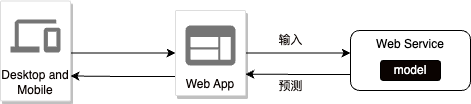

The diagram above was exported from draw.io. Its source (the exported page's mxGraphModel, read from the mxfile embedded in the PNG):
<mxGraphModel dx="933" dy="743" grid="1" gridSize="10" guides="1" tooltips="1" connect="1" arrows="1" fold="1" page="1" pageScale="1" pageWidth="850" pageHeight="1100" math="0" shadow="0">
  <root>
    <mxCell id="0" />
    <mxCell id="1" parent="0" />
    <mxCell id="1tQRFE6OnDgkAdYfT9GC-12" style="edgeStyle=orthogonalEdgeStyle;rounded=0;orthogonalLoop=1;jettySize=auto;html=1;entryX=0;entryY=0.5;entryDx=0;entryDy=0;fontColor=#0A0301;" edge="1" parent="1" source="1tQRFE6OnDgkAdYfT9GC-3" target="1tQRFE6OnDgkAdYfT9GC-5">
      <mxGeometry relative="1" as="geometry">
        <Array as="points">
          <mxPoint x="303" y="283" />
        </Array>
      </mxGeometry>
    </mxCell>
    <mxCell id="1tQRFE6OnDgkAdYfT9GC-3" value="Desktop and Mobile" style="strokeColor=#dddddd;shadow=1;strokeWidth=1;rounded=1;absoluteArcSize=1;arcSize=2;labelPosition=center;verticalLabelPosition=middle;align=center;verticalAlign=bottom;spacingLeft=0;fontColor=#0A0301;fontSize=12;whiteSpace=wrap;spacingBottom=2;" vertex="1" parent="1">
      <mxGeometry x="180" y="230.5" width="70" height="100" as="geometry" />
    </mxCell>
    <mxCell id="1tQRFE6OnDgkAdYfT9GC-4" value="" style="sketch=0;dashed=0;connectable=0;html=1;fillColor=#757575;strokeColor=none;shape=mxgraph.gcp2.desktop_and_mobile;part=1;" vertex="1" parent="1tQRFE6OnDgkAdYfT9GC-3">
      <mxGeometry x="0.5" width="50" height="33" relative="1" as="geometry">
        <mxPoint x="-25" y="18.5" as="offset" />
      </mxGeometry>
    </mxCell>
    <mxCell id="1tQRFE6OnDgkAdYfT9GC-10" value="" style="edgeStyle=orthogonalEdgeStyle;rounded=0;orthogonalLoop=1;jettySize=auto;html=1;fontColor=#FFFFFF;" edge="1" parent="1" source="1tQRFE6OnDgkAdYfT9GC-5" target="1tQRFE6OnDgkAdYfT9GC-7">
      <mxGeometry relative="1" as="geometry">
        <Array as="points">
          <mxPoint x="500" y="283" />
          <mxPoint x="500" y="283" />
        </Array>
      </mxGeometry>
    </mxCell>
    <mxCell id="1tQRFE6OnDgkAdYfT9GC-14" style="edgeStyle=orthogonalEdgeStyle;rounded=0;orthogonalLoop=1;jettySize=auto;html=1;exitX=0;exitY=0.75;exitDx=0;exitDy=0;entryX=1;entryY=0.75;entryDx=0;entryDy=0;fontColor=#0A0301;" edge="1" parent="1" source="1tQRFE6OnDgkAdYfT9GC-5" target="1tQRFE6OnDgkAdYfT9GC-3">
      <mxGeometry relative="1" as="geometry">
        <Array as="points">
          <mxPoint x="355" y="306" />
          <mxPoint x="303" y="306" />
        </Array>
      </mxGeometry>
    </mxCell>
    <mxCell id="1tQRFE6OnDgkAdYfT9GC-5" value="Web App" style="strokeColor=#dddddd;shadow=1;strokeWidth=1;rounded=1;absoluteArcSize=1;arcSize=2;labelPosition=center;verticalLabelPosition=middle;align=center;verticalAlign=bottom;spacingLeft=0;fontColor=#0A0301;fontSize=12;whiteSpace=wrap;spacingBottom=2;" vertex="1" parent="1">
      <mxGeometry x="355" y="240" width="70" height="85" as="geometry" />
    </mxCell>
    <mxCell id="1tQRFE6OnDgkAdYfT9GC-6" value="" style="sketch=0;dashed=0;connectable=0;html=1;fillColor=#757575;strokeColor=none;shape=mxgraph.gcp2.application;part=1;" vertex="1" parent="1tQRFE6OnDgkAdYfT9GC-5">
      <mxGeometry x="0.5" width="50" height="40" relative="1" as="geometry">
        <mxPoint x="-25" y="15" as="offset" />
      </mxGeometry>
    </mxCell>
    <mxCell id="1tQRFE6OnDgkAdYfT9GC-11" style="edgeStyle=orthogonalEdgeStyle;rounded=0;orthogonalLoop=1;jettySize=auto;html=1;entryX=1;entryY=0.75;entryDx=0;entryDy=0;fontColor=#FFFFFF;" edge="1" parent="1" source="1tQRFE6OnDgkAdYfT9GC-7" target="1tQRFE6OnDgkAdYfT9GC-5">
      <mxGeometry relative="1" as="geometry">
        <Array as="points">
          <mxPoint x="510" y="304" />
          <mxPoint x="510" y="304" />
        </Array>
      </mxGeometry>
    </mxCell>
    <mxCell id="1tQRFE6OnDgkAdYfT9GC-7" value="Web Service" style="rounded=1;whiteSpace=wrap;html=1;verticalAlign=top;" vertex="1" parent="1">
      <mxGeometry x="530" y="260" width="120" height="60" as="geometry" />
    </mxCell>
    <mxCell id="1tQRFE6OnDgkAdYfT9GC-8" value="model" style="rounded=1;whiteSpace=wrap;html=1;fillColor=#0A0301;fontColor=#FFFFFF;" vertex="1" parent="1">
      <mxGeometry x="560" y="290" width="60" height="20" as="geometry" />
    </mxCell>
    <mxCell id="1tQRFE6OnDgkAdYfT9GC-15" value="输入" style="text;html=1;align=center;verticalAlign=middle;resizable=0;points=[];autosize=1;strokeColor=none;fillColor=none;fontColor=#0A0301;" vertex="1" parent="1">
      <mxGeometry x="445" y="255" width="50" height="30" as="geometry" />
    </mxCell>
    <mxCell id="1tQRFE6OnDgkAdYfT9GC-16" value="预测" style="text;html=1;align=center;verticalAlign=middle;resizable=0;points=[];autosize=1;strokeColor=none;fillColor=none;fontColor=#0A0301;" vertex="1" parent="1">
      <mxGeometry x="445" y="300.5" width="50" height="30" as="geometry" />
    </mxCell>
  </root>
</mxGraphModel>